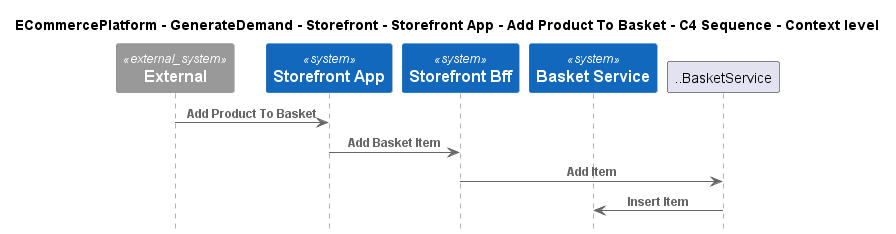

The diagram above was rendered by PlantUML. Its source (embedded in the PNG):
@startuml
!include ..\..\..\..\..\..\..\.c4s\C4_Sequence.puml

title ECommercePlatform - GenerateDemand - Storefront - Storefront App - Add Product To Basket - C4 Sequence - Context level

System_Ext(C4InterFlow.SoftwareSystems.ExternalSystem, "External", "")
System(ECommercePlatform.GenerateDemand.Storefront.SoftwareSystems.StorefrontApp, "Storefront App", "")
System(ECommercePlatform.GenerateDemand.Storefront.SoftwareSystems.StorefrontBff, "Storefront Bff", "")
System(ECommercePlatform.GenerateDemand.Basket.SoftwareSystems.BasketService, "Basket Service", "")

Rel(C4InterFlow.SoftwareSystems.ExternalSystem, ECommercePlatform.GenerateDemand.Storefront.SoftwareSystems.StorefrontApp, "Add Product To Basket")
Rel(ECommercePlatform.GenerateDemand.Storefront.SoftwareSystems.StorefrontApp, ECommercePlatform.GenerateDemand.Storefront.SoftwareSystems.StorefrontBff, "Add Basket Item")
Rel(ECommercePlatform.GenerateDemand.Storefront.SoftwareSystems.StorefrontBff, ..BasketService, "Add Item")
Rel(..BasketService, ECommercePlatform.GenerateDemand.Basket.SoftwareSystems.BasketService, "Insert Item")


@enduml